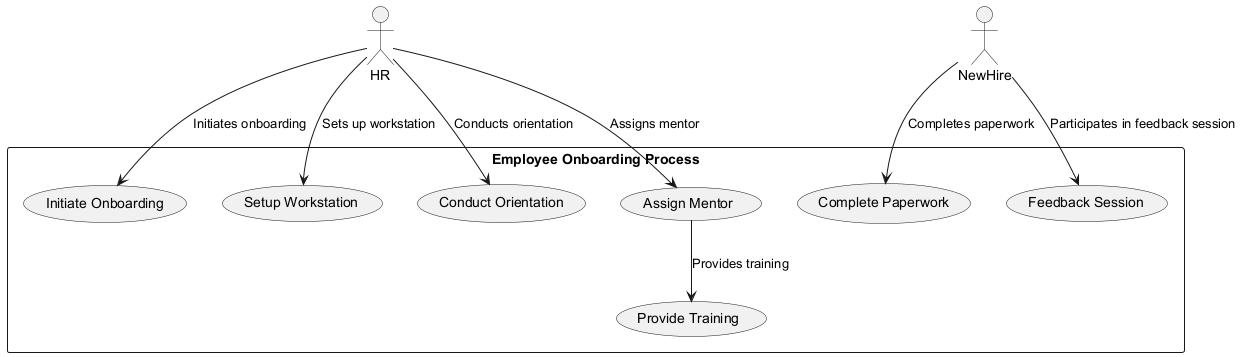

The diagram above was rendered by PlantUML. Its source (embedded in the PNG):
@startuml
actor HR
actor NewHire

rectangle "Employee Onboarding Process" {
    (Initiate Onboarding) as Initiate
    (Complete Paperwork) as Paperwork
    (Setup Workstation) as Workstation
    (Conduct Orientation) as Orientation
    (Assign Mentor) as Mentor
    (Provide Training) as Training
    (Feedback Session) as Feedback
}

HR --> Initiate : Initiates onboarding
NewHire --> Paperwork : Completes paperwork
HR --> Workstation : Sets up workstation
HR --> Orientation : Conducts orientation
HR --> Mentor : Assigns mentor
Mentor --> Training : Provides training
NewHire --> Feedback : Participates in feedback session
@enduml